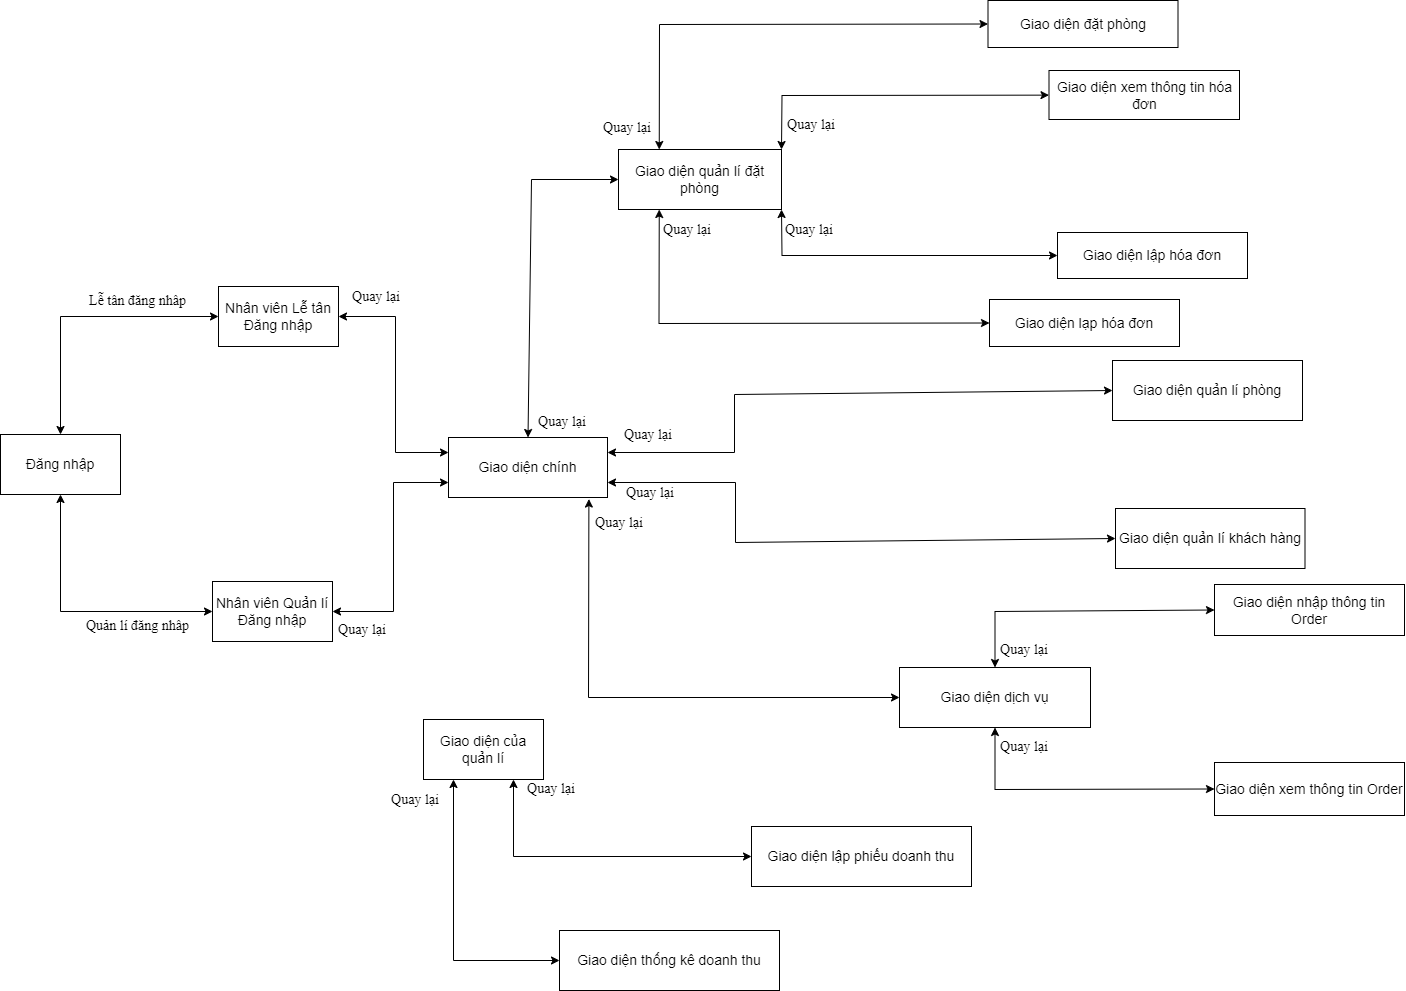

The diagram above was exported from draw.io. Its source (the exported page's mxGraphModel, read from the mxfile embedded in the PNG):
<mxGraphModel dx="1298" dy="1074" grid="0" gridSize="10" guides="1" tooltips="1" connect="1" arrows="1" fold="1" page="0" pageScale="1" pageWidth="850" pageHeight="1100" math="0" shadow="0">
  <root>
    <mxCell id="0" />
    <mxCell id="1" parent="0" />
    <mxCell id="dugsTPXY1LDdi3cc5ji7-1" value="Đăng nhập" style="rounded=0;whiteSpace=wrap;html=1;fontSize=14;" parent="1" vertex="1">
      <mxGeometry x="57" y="114" width="120" height="60" as="geometry" />
    </mxCell>
    <mxCell id="dugsTPXY1LDdi3cc5ji7-2" value="Nhân viên Lễ tân&lt;br style=&quot;font-size: 14px;&quot;&gt;Đăng nhập" style="rounded=0;whiteSpace=wrap;html=1;fontSize=14;" parent="1" vertex="1">
      <mxGeometry x="275" y="-34" width="120" height="60" as="geometry" />
    </mxCell>
    <mxCell id="dugsTPXY1LDdi3cc5ji7-3" value="Nhân viên Quản lí&lt;br style=&quot;font-size: 14px;&quot;&gt;Đăng nhập" style="rounded=0;whiteSpace=wrap;html=1;fontSize=14;" parent="1" vertex="1">
      <mxGeometry x="269" y="261" width="120" height="60" as="geometry" />
    </mxCell>
    <mxCell id="dugsTPXY1LDdi3cc5ji7-4" value="Giao diện chính" style="rounded=0;whiteSpace=wrap;html=1;fontSize=14;" parent="1" vertex="1">
      <mxGeometry x="505" y="117" width="159" height="60" as="geometry" />
    </mxCell>
    <mxCell id="dugsTPXY1LDdi3cc5ji7-6" value="Giao diện đặt phòng" style="rounded=0;whiteSpace=wrap;html=1;fontSize=14;" parent="1" vertex="1">
      <mxGeometry x="1044.5" y="-320" width="190" height="47" as="geometry" />
    </mxCell>
    <mxCell id="dugsTPXY1LDdi3cc5ji7-7" value="Giao diện lập hóa đơn" style="rounded=0;whiteSpace=wrap;html=1;fontSize=14;" parent="1" vertex="1">
      <mxGeometry x="1114" y="-88" width="190" height="46" as="geometry" />
    </mxCell>
    <mxCell id="dugsTPXY1LDdi3cc5ji7-8" value="Giao diện quản lí đặt phòng" style="rounded=0;whiteSpace=wrap;html=1;fontSize=14;" parent="1" vertex="1">
      <mxGeometry x="675" y="-171" width="163" height="60" as="geometry" />
    </mxCell>
    <mxCell id="dugsTPXY1LDdi3cc5ji7-9" value="Giao diện xem thông tin hóa đơn" style="rounded=0;whiteSpace=wrap;html=1;fontSize=14;" parent="1" vertex="1">
      <mxGeometry x="1105.5" y="-250" width="190.5" height="49" as="geometry" />
    </mxCell>
    <mxCell id="dugsTPXY1LDdi3cc5ji7-11" value="Giao diện lạp hóa đơn" style="rounded=0;whiteSpace=wrap;html=1;fontSize=14;" parent="1" vertex="1">
      <mxGeometry x="1046" y="-21" width="190" height="47" as="geometry" />
    </mxCell>
    <mxCell id="dugsTPXY1LDdi3cc5ji7-12" value="Giao diện quản lí phòng" style="rounded=0;whiteSpace=wrap;html=1;fontSize=14;" parent="1" vertex="1">
      <mxGeometry x="1169" y="40" width="190" height="60" as="geometry" />
    </mxCell>
    <mxCell id="dugsTPXY1LDdi3cc5ji7-15" value="Giao diện dịch vụ" style="rounded=0;whiteSpace=wrap;html=1;fontSize=14;" parent="1" vertex="1">
      <mxGeometry x="956" y="347" width="191" height="60" as="geometry" />
    </mxCell>
    <mxCell id="dugsTPXY1LDdi3cc5ji7-16" value="Giao diện nhập thông tin Order" style="rounded=0;whiteSpace=wrap;html=1;fontSize=14;" parent="1" vertex="1">
      <mxGeometry x="1271" y="264" width="190" height="51" as="geometry" />
    </mxCell>
    <mxCell id="dugsTPXY1LDdi3cc5ji7-17" value="Giao diện xem thông tin Order" style="rounded=0;whiteSpace=wrap;html=1;fontSize=14;" parent="1" vertex="1">
      <mxGeometry x="1271" y="442" width="190" height="53" as="geometry" />
    </mxCell>
    <mxCell id="dugsTPXY1LDdi3cc5ji7-19" value="Giao diện quản lí khách hàng" style="rounded=0;whiteSpace=wrap;html=1;fontSize=14;" parent="1" vertex="1">
      <mxGeometry x="1172" y="188" width="189.5" height="60" as="geometry" />
    </mxCell>
    <mxCell id="dugsTPXY1LDdi3cc5ji7-24" value="Giao diện thống kê doanh thu" style="rounded=0;whiteSpace=wrap;html=1;fontSize=14;" parent="1" vertex="1">
      <mxGeometry x="616" y="610" width="220" height="60" as="geometry" />
    </mxCell>
    <mxCell id="dugsTPXY1LDdi3cc5ji7-25" value="Giao diện lập phiếu doanh thu" style="rounded=0;whiteSpace=wrap;html=1;fontSize=14;" parent="1" vertex="1">
      <mxGeometry x="808" y="506" width="220" height="60" as="geometry" />
    </mxCell>
    <mxCell id="dugsTPXY1LDdi3cc5ji7-26" value="" style="endArrow=classic;startArrow=classic;html=1;rounded=0;entryX=0;entryY=0.5;entryDx=0;entryDy=0;exitX=0.5;exitY=0;exitDx=0;exitDy=0;fontSize=14;" parent="1" source="dugsTPXY1LDdi3cc5ji7-1" target="dugsTPXY1LDdi3cc5ji7-2" edge="1">
      <mxGeometry width="50" height="50" relative="1" as="geometry">
        <mxPoint x="473" y="187" as="sourcePoint" />
        <mxPoint x="523" y="137" as="targetPoint" />
        <Array as="points">
          <mxPoint x="117" y="-4" />
        </Array>
      </mxGeometry>
    </mxCell>
    <mxCell id="dugsTPXY1LDdi3cc5ji7-27" value="" style="endArrow=classic;startArrow=classic;html=1;rounded=0;entryX=0.5;entryY=1;entryDx=0;entryDy=0;exitX=0;exitY=0.5;exitDx=0;exitDy=0;fontSize=14;" parent="1" source="dugsTPXY1LDdi3cc5ji7-3" target="dugsTPXY1LDdi3cc5ji7-1" edge="1">
      <mxGeometry width="50" height="50" relative="1" as="geometry">
        <mxPoint x="473" y="187" as="sourcePoint" />
        <mxPoint x="523" y="137" as="targetPoint" />
        <Array as="points">
          <mxPoint x="117" y="291" />
        </Array>
      </mxGeometry>
    </mxCell>
    <mxCell id="dugsTPXY1LDdi3cc5ji7-28" value="" style="endArrow=classic;startArrow=classic;html=1;rounded=0;entryX=0;entryY=0.25;entryDx=0;entryDy=0;exitX=1;exitY=0.5;exitDx=0;exitDy=0;fontSize=14;" parent="1" source="dugsTPXY1LDdi3cc5ji7-2" target="dugsTPXY1LDdi3cc5ji7-4" edge="1">
      <mxGeometry width="50" height="50" relative="1" as="geometry">
        <mxPoint x="473" y="187" as="sourcePoint" />
        <mxPoint x="523" y="137" as="targetPoint" />
        <Array as="points">
          <mxPoint x="452" y="-4" />
          <mxPoint x="452" y="132" />
        </Array>
      </mxGeometry>
    </mxCell>
    <mxCell id="dugsTPXY1LDdi3cc5ji7-29" value="" style="endArrow=classic;startArrow=classic;html=1;rounded=0;entryX=0;entryY=0.5;entryDx=0;entryDy=0;exitX=0.5;exitY=0;exitDx=0;exitDy=0;fillColor=#d5e8d4;strokeColor=#000000;fontSize=14;" parent="1" source="dugsTPXY1LDdi3cc5ji7-4" target="dugsTPXY1LDdi3cc5ji7-8" edge="1">
      <mxGeometry width="50" height="50" relative="1" as="geometry">
        <mxPoint x="473" y="65" as="sourcePoint" />
        <mxPoint x="523" y="15" as="targetPoint" />
        <Array as="points">
          <mxPoint x="588" y="-141" />
        </Array>
      </mxGeometry>
    </mxCell>
    <mxCell id="1xgeeuQ4bX79ZSeKaJSc-2" value="" style="endArrow=classic;startArrow=classic;html=1;rounded=0;entryX=0;entryY=0.5;entryDx=0;entryDy=0;exitX=0.25;exitY=0;exitDx=0;exitDy=0;fontSize=14;" edge="1" parent="1" source="dugsTPXY1LDdi3cc5ji7-8" target="dugsTPXY1LDdi3cc5ji7-6">
      <mxGeometry width="50" height="50" relative="1" as="geometry">
        <mxPoint x="795.5" y="-31" as="sourcePoint" />
        <mxPoint x="845.5" y="-81" as="targetPoint" />
        <Array as="points">
          <mxPoint x="716" y="-296" />
        </Array>
      </mxGeometry>
    </mxCell>
    <mxCell id="1xgeeuQ4bX79ZSeKaJSc-4" value="" style="endArrow=classic;startArrow=classic;html=1;rounded=0;entryX=0;entryY=0.5;entryDx=0;entryDy=0;exitX=0.25;exitY=1;exitDx=0;exitDy=0;fontSize=14;" edge="1" parent="1" source="dugsTPXY1LDdi3cc5ji7-8" target="dugsTPXY1LDdi3cc5ji7-11">
      <mxGeometry width="50" height="50" relative="1" as="geometry">
        <mxPoint x="795.5" y="-31" as="sourcePoint" />
        <mxPoint x="845.5" y="-81" as="targetPoint" />
        <Array as="points">
          <mxPoint x="715.5" y="3" />
        </Array>
      </mxGeometry>
    </mxCell>
    <mxCell id="1xgeeuQ4bX79ZSeKaJSc-5" value="" style="endArrow=classic;startArrow=classic;html=1;rounded=0;exitX=1;exitY=0;exitDx=0;exitDy=0;fontSize=14;" edge="1" parent="1" source="dugsTPXY1LDdi3cc5ji7-8" target="dugsTPXY1LDdi3cc5ji7-9">
      <mxGeometry width="50" height="50" relative="1" as="geometry">
        <mxPoint x="795.5" y="-31" as="sourcePoint" />
        <mxPoint x="845.5" y="-81" as="targetPoint" />
        <Array as="points">
          <mxPoint x="838.5" y="-225" />
        </Array>
      </mxGeometry>
    </mxCell>
    <mxCell id="1xgeeuQ4bX79ZSeKaJSc-6" value="" style="endArrow=classic;startArrow=classic;html=1;rounded=0;entryX=0;entryY=0.5;entryDx=0;entryDy=0;exitX=1;exitY=1;exitDx=0;exitDy=0;fontSize=14;" edge="1" parent="1" source="dugsTPXY1LDdi3cc5ji7-8" target="dugsTPXY1LDdi3cc5ji7-7">
      <mxGeometry width="50" height="50" relative="1" as="geometry">
        <mxPoint x="824.5" y="-34" as="sourcePoint" />
        <mxPoint x="874.5" y="-84" as="targetPoint" />
        <Array as="points">
          <mxPoint x="838.5" y="-65" />
        </Array>
      </mxGeometry>
    </mxCell>
    <mxCell id="1xgeeuQ4bX79ZSeKaJSc-9" value="" style="endArrow=classic;startArrow=classic;html=1;rounded=0;entryX=0;entryY=0.5;entryDx=0;entryDy=0;fontSize=14;" edge="1" parent="1" source="dugsTPXY1LDdi3cc5ji7-15" target="dugsTPXY1LDdi3cc5ji7-17">
      <mxGeometry width="50" height="50" relative="1" as="geometry">
        <mxPoint x="1085.5" y="420" as="sourcePoint" />
        <mxPoint x="1135.5" y="370" as="targetPoint" />
        <Array as="points">
          <mxPoint x="1051.5" y="469" />
        </Array>
      </mxGeometry>
    </mxCell>
    <mxCell id="1xgeeuQ4bX79ZSeKaJSc-10" value="" style="endArrow=classic;startArrow=classic;html=1;rounded=0;entryX=0;entryY=0.5;entryDx=0;entryDy=0;fontSize=14;" edge="1" parent="1" source="dugsTPXY1LDdi3cc5ji7-15" target="dugsTPXY1LDdi3cc5ji7-16">
      <mxGeometry width="50" height="50" relative="1" as="geometry">
        <mxPoint x="1085.5" y="420" as="sourcePoint" />
        <mxPoint x="1135.5" y="370" as="targetPoint" />
        <Array as="points">
          <mxPoint x="1051.5" y="291" />
        </Array>
      </mxGeometry>
    </mxCell>
    <mxCell id="1xgeeuQ4bX79ZSeKaJSc-11" value="" style="endArrow=classic;startArrow=classic;html=1;rounded=0;entryX=0;entryY=0.75;entryDx=0;entryDy=0;exitX=1;exitY=0.5;exitDx=0;exitDy=0;fontSize=14;" edge="1" parent="1" source="dugsTPXY1LDdi3cc5ji7-3" target="dugsTPXY1LDdi3cc5ji7-4">
      <mxGeometry width="50" height="50" relative="1" as="geometry">
        <mxPoint x="552" y="67" as="sourcePoint" />
        <mxPoint x="602" y="17" as="targetPoint" />
        <Array as="points">
          <mxPoint x="450" y="291" />
          <mxPoint x="450" y="162" />
        </Array>
      </mxGeometry>
    </mxCell>
    <mxCell id="1xgeeuQ4bX79ZSeKaJSc-12" value="" style="endArrow=classic;startArrow=classic;html=1;rounded=0;entryX=0;entryY=0.5;entryDx=0;entryDy=0;exitX=1;exitY=0.25;exitDx=0;exitDy=0;fontSize=14;" edge="1" parent="1" source="dugsTPXY1LDdi3cc5ji7-4" target="dugsTPXY1LDdi3cc5ji7-12">
      <mxGeometry width="50" height="50" relative="1" as="geometry">
        <mxPoint x="704" y="77" as="sourcePoint" />
        <mxPoint x="754" y="27" as="targetPoint" />
        <Array as="points">
          <mxPoint x="791" y="132" />
          <mxPoint x="791" y="74" />
        </Array>
      </mxGeometry>
    </mxCell>
    <mxCell id="1xgeeuQ4bX79ZSeKaJSc-13" value="" style="endArrow=classic;startArrow=classic;html=1;rounded=0;entryX=0;entryY=0.5;entryDx=0;entryDy=0;exitX=1;exitY=0.75;exitDx=0;exitDy=0;fontSize=14;" edge="1" parent="1" source="dugsTPXY1LDdi3cc5ji7-4" target="dugsTPXY1LDdi3cc5ji7-19">
      <mxGeometry width="50" height="50" relative="1" as="geometry">
        <mxPoint x="721" y="189" as="sourcePoint" />
        <mxPoint x="771" y="139" as="targetPoint" />
        <Array as="points">
          <mxPoint x="792" y="162" />
          <mxPoint x="792" y="222" />
        </Array>
      </mxGeometry>
    </mxCell>
    <mxCell id="1xgeeuQ4bX79ZSeKaJSc-17" value="" style="endArrow=classic;startArrow=classic;html=1;rounded=0;entryX=0.883;entryY=1.026;entryDx=0;entryDy=0;exitX=0;exitY=0.5;exitDx=0;exitDy=0;entryPerimeter=0;fontSize=14;" edge="1" parent="1" source="dugsTPXY1LDdi3cc5ji7-15" target="dugsTPXY1LDdi3cc5ji7-4">
      <mxGeometry width="50" height="50" relative="1" as="geometry">
        <mxPoint x="853" y="366" as="sourcePoint" />
        <mxPoint x="903" y="316" as="targetPoint" />
        <Array as="points">
          <mxPoint x="645" y="377" />
        </Array>
      </mxGeometry>
    </mxCell>
    <mxCell id="1xgeeuQ4bX79ZSeKaJSc-20" value="Giao diện của quản lí" style="rounded=0;whiteSpace=wrap;html=1;fontSize=14;" vertex="1" parent="1">
      <mxGeometry x="480" y="399" width="120" height="60" as="geometry" />
    </mxCell>
    <mxCell id="1xgeeuQ4bX79ZSeKaJSc-22" value="" style="endArrow=classic;startArrow=classic;html=1;rounded=0;entryX=0;entryY=0.5;entryDx=0;entryDy=0;exitX=0.75;exitY=1;exitDx=0;exitDy=0;fontSize=14;" edge="1" parent="1" source="1xgeeuQ4bX79ZSeKaJSc-20" target="dugsTPXY1LDdi3cc5ji7-25">
      <mxGeometry width="50" height="50" relative="1" as="geometry">
        <mxPoint x="848" y="406" as="sourcePoint" />
        <mxPoint x="898" y="356" as="targetPoint" />
        <Array as="points">
          <mxPoint x="570" y="536" />
        </Array>
      </mxGeometry>
    </mxCell>
    <mxCell id="1xgeeuQ4bX79ZSeKaJSc-23" value="" style="endArrow=classic;startArrow=classic;html=1;rounded=0;entryX=0.25;entryY=1;entryDx=0;entryDy=0;exitX=0;exitY=0.5;exitDx=0;exitDy=0;fontSize=14;" edge="1" parent="1" source="dugsTPXY1LDdi3cc5ji7-24" target="1xgeeuQ4bX79ZSeKaJSc-20">
      <mxGeometry width="50" height="50" relative="1" as="geometry">
        <mxPoint x="848" y="406" as="sourcePoint" />
        <mxPoint x="898" y="356" as="targetPoint" />
        <Array as="points">
          <mxPoint x="510" y="640" />
        </Array>
      </mxGeometry>
    </mxCell>
    <mxCell id="1xgeeuQ4bX79ZSeKaJSc-24" value="Lễ tân đăng nhâp" style="text;html=1;strokeColor=none;fillColor=none;align=center;verticalAlign=middle;whiteSpace=wrap;rounded=0;fontFamily=Times New Roman;fontSize=14;" vertex="1" parent="1">
      <mxGeometry x="139" y="-34" width="111" height="30" as="geometry" />
    </mxCell>
    <mxCell id="1xgeeuQ4bX79ZSeKaJSc-29" value="Quay lại" style="text;html=1;strokeColor=none;fillColor=none;align=center;verticalAlign=middle;whiteSpace=wrap;rounded=0;fontFamily=Times New Roman;fontSize=14;" vertex="1" parent="1">
      <mxGeometry x="646" y="188" width="60" height="30" as="geometry" />
    </mxCell>
    <mxCell id="1xgeeuQ4bX79ZSeKaJSc-30" value="Quay lại" style="text;html=1;strokeColor=none;fillColor=none;align=center;verticalAlign=middle;whiteSpace=wrap;rounded=0;fontFamily=Times New Roman;fontSize=14;" vertex="1" parent="1">
      <mxGeometry x="442" y="465" width="60" height="30" as="geometry" />
    </mxCell>
    <mxCell id="1xgeeuQ4bX79ZSeKaJSc-31" value="Quay lại" style="text;html=1;strokeColor=none;fillColor=none;align=center;verticalAlign=middle;whiteSpace=wrap;rounded=0;fontFamily=Times New Roman;fontSize=14;" vertex="1" parent="1">
      <mxGeometry x="578" y="453.5" width="60" height="30" as="geometry" />
    </mxCell>
    <mxCell id="1xgeeuQ4bX79ZSeKaJSc-32" value="Quay lại" style="text;html=1;strokeColor=none;fillColor=none;align=center;verticalAlign=middle;whiteSpace=wrap;rounded=0;fontFamily=Times New Roman;fontSize=14;" vertex="1" parent="1">
      <mxGeometry x="1051" y="315" width="60" height="30" as="geometry" />
    </mxCell>
    <mxCell id="1xgeeuQ4bX79ZSeKaJSc-33" value="Quay lại" style="text;html=1;strokeColor=none;fillColor=none;align=center;verticalAlign=middle;whiteSpace=wrap;rounded=0;fontFamily=Times New Roman;fontSize=14;" vertex="1" parent="1">
      <mxGeometry x="1051" y="412" width="60" height="30" as="geometry" />
    </mxCell>
    <mxCell id="1xgeeuQ4bX79ZSeKaJSc-35" value="Quay lại" style="text;html=1;strokeColor=none;fillColor=none;align=center;verticalAlign=middle;whiteSpace=wrap;rounded=0;fontFamily=Times New Roman;fontSize=14;" vertex="1" parent="1">
      <mxGeometry x="389" y="295" width="60" height="30" as="geometry" />
    </mxCell>
    <mxCell id="1xgeeuQ4bX79ZSeKaJSc-36" value="Quay lại" style="text;html=1;strokeColor=none;fillColor=none;align=center;verticalAlign=middle;whiteSpace=wrap;rounded=0;fontFamily=Times New Roman;fontSize=14;" vertex="1" parent="1">
      <mxGeometry x="403" y="-38" width="60" height="30" as="geometry" />
    </mxCell>
    <mxCell id="1xgeeuQ4bX79ZSeKaJSc-37" value="Quay lại" style="text;html=1;strokeColor=none;fillColor=none;align=center;verticalAlign=middle;whiteSpace=wrap;rounded=0;fontFamily=Times New Roman;fontSize=14;" vertex="1" parent="1">
      <mxGeometry x="677" y="158" width="60" height="30" as="geometry" />
    </mxCell>
    <mxCell id="1xgeeuQ4bX79ZSeKaJSc-38" value="Quay lại" style="text;html=1;strokeColor=none;fillColor=none;align=center;verticalAlign=middle;whiteSpace=wrap;rounded=0;fontFamily=Times New Roman;fontSize=14;" vertex="1" parent="1">
      <mxGeometry x="675" y="100" width="60" height="30" as="geometry" />
    </mxCell>
    <mxCell id="1xgeeuQ4bX79ZSeKaJSc-39" value="Quay lại" style="text;html=1;strokeColor=none;fillColor=none;align=center;verticalAlign=middle;whiteSpace=wrap;rounded=0;fontFamily=Times New Roman;fontSize=14;" vertex="1" parent="1">
      <mxGeometry x="589" y="87" width="60" height="30" as="geometry" />
    </mxCell>
    <mxCell id="1xgeeuQ4bX79ZSeKaJSc-40" value="Quay lại" style="text;html=1;strokeColor=none;fillColor=none;align=center;verticalAlign=middle;whiteSpace=wrap;rounded=0;fontFamily=Times New Roman;fontSize=14;" vertex="1" parent="1">
      <mxGeometry x="654" y="-207" width="60" height="30" as="geometry" />
    </mxCell>
    <mxCell id="1xgeeuQ4bX79ZSeKaJSc-42" value="Quản lí đăng nhâp" style="text;html=1;strokeColor=none;fillColor=none;align=center;verticalAlign=middle;whiteSpace=wrap;rounded=0;fontFamily=Times New Roman;fontSize=14;" vertex="1" parent="1">
      <mxGeometry x="139" y="291" width="111" height="30" as="geometry" />
    </mxCell>
    <mxCell id="1xgeeuQ4bX79ZSeKaJSc-44" value="Quay lại" style="text;html=1;strokeColor=none;fillColor=none;align=center;verticalAlign=middle;whiteSpace=wrap;rounded=0;fontFamily=Times New Roman;fontSize=14;" vertex="1" parent="1">
      <mxGeometry x="714" y="-105" width="60" height="30" as="geometry" />
    </mxCell>
    <mxCell id="1xgeeuQ4bX79ZSeKaJSc-45" value="Quay lại" style="text;html=1;strokeColor=none;fillColor=none;align=center;verticalAlign=middle;whiteSpace=wrap;rounded=0;fontFamily=Times New Roman;fontSize=14;" vertex="1" parent="1">
      <mxGeometry x="836" y="-105" width="60" height="30" as="geometry" />
    </mxCell>
    <mxCell id="1xgeeuQ4bX79ZSeKaJSc-46" value="Quay lại" style="text;html=1;strokeColor=none;fillColor=none;align=center;verticalAlign=middle;whiteSpace=wrap;rounded=0;fontFamily=Times New Roman;fontSize=14;" vertex="1" parent="1">
      <mxGeometry x="838" y="-210" width="60" height="30" as="geometry" />
    </mxCell>
  </root>
</mxGraphModel>